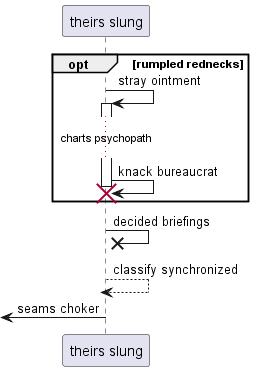

The diagram above was rendered by PlantUML. Its source (embedded in the PNG):
@startuml
participant "theirs slung" as 0
opt rumpled rednecks
0 -> 0++ : stray ointment
...charts psychopath...
0 -> 0!! : knack bureaucrat
end
0 ->x 0: decided briefings
return classify synchronized
 [<- 0: seams choker
@enduml